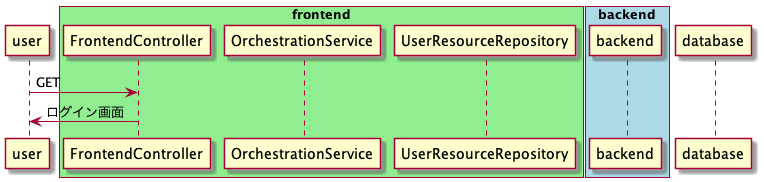

The diagram above was rendered by PlantUML. Its source (embedded in the PNG):
@startuml
participant user as u
box "frontend" #LightGreen
  participant FrontendController as fc
  participant OrchestrationService as os
  participant UserResourceRepository as urr
end box
box "backend" #LightBlue
  participant backend as b
end box
participant database as db

u -> fc : GET
u <- fc : ログイン画面
@enduml